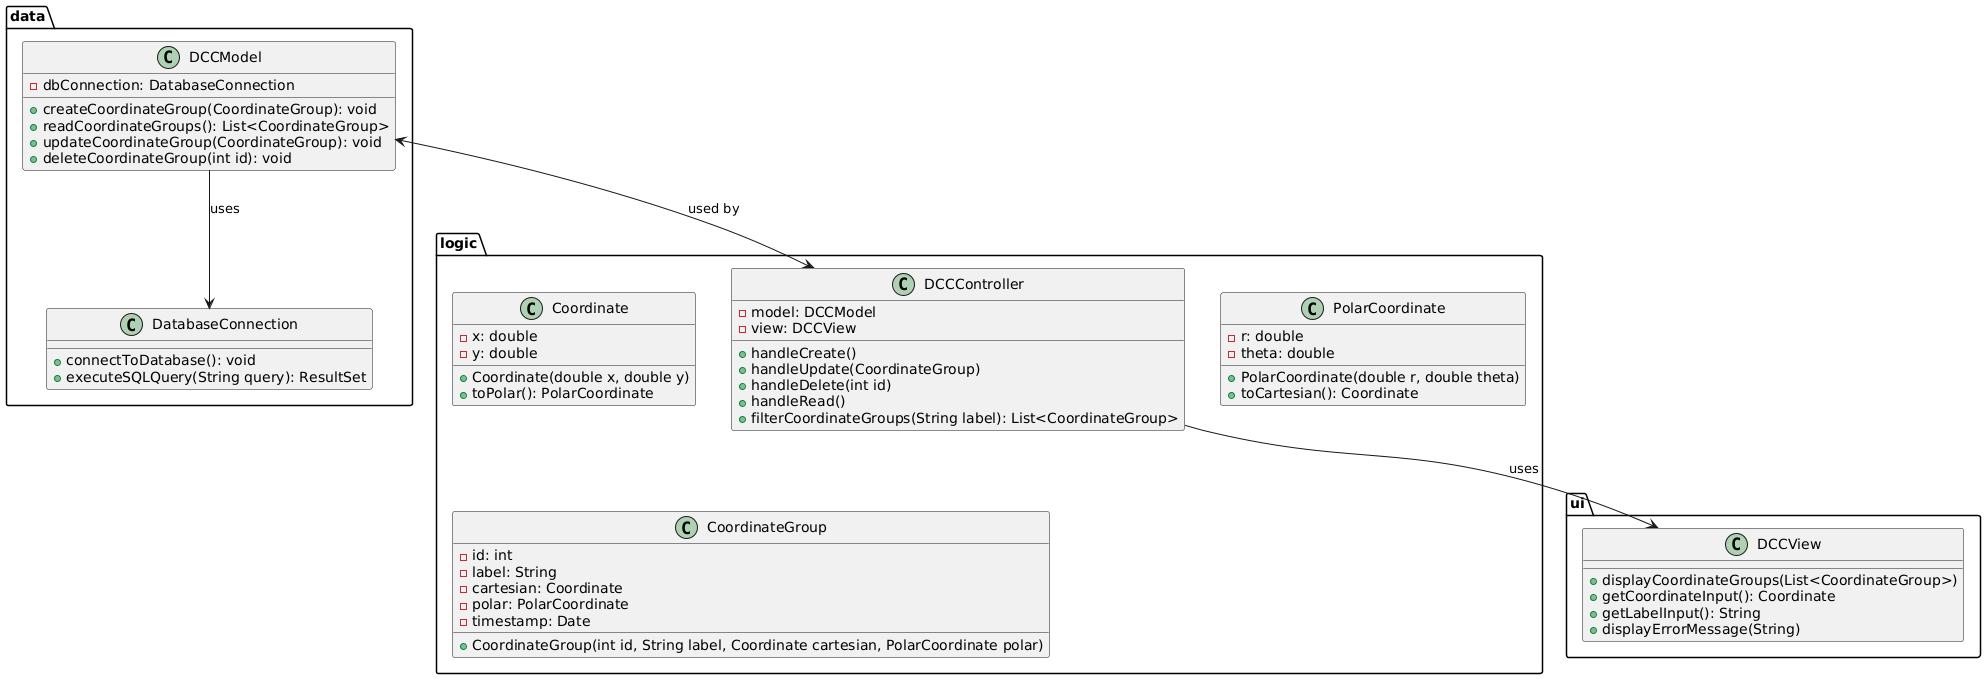

The diagram above was rendered by PlantUML. Its source (embedded in the PNG):
@startuml
package ui {
  class DCCView {
    +displayCoordinateGroups(List<CoordinateGroup>)
    +getCoordinateInput(): Coordinate
    +getLabelInput(): String
    +displayErrorMessage(String)
  }
}

package logic {
  class DCCController {
    - model: DCCModel
    - view: DCCView
    +handleCreate()
    +handleUpdate(CoordinateGroup)
    +handleDelete(int id)
    +handleRead()
    +filterCoordinateGroups(String label): List<CoordinateGroup>
  }

  class Coordinate {
    - x: double
    - y: double
    +Coordinate(double x, double y)
    +toPolar(): PolarCoordinate
  }

  class PolarCoordinate {
    - r: double
    - theta: double
    +PolarCoordinate(double r, double theta)
    +toCartesian(): Coordinate
  }
  
  class CoordinateGroup {
    - id: int
    - label: String
    - cartesian: Coordinate
    - polar: PolarCoordinate
    - timestamp: Date
    +CoordinateGroup(int id, String label, Coordinate cartesian, PolarCoordinate polar)
  }

}

package data {
  class DCCModel {
    - dbConnection: DatabaseConnection
    +createCoordinateGroup(CoordinateGroup): void
    +readCoordinateGroups(): List<CoordinateGroup>
    +updateCoordinateGroup(CoordinateGroup): void
    +deleteCoordinateGroup(int id): void
  }

  class DatabaseConnection {
    +connectToDatabase(): void
    +executeSQLQuery(String query): ResultSet
  }
}

data.DCCModel <--> DCCController : used by 
data.DCCModel --> DatabaseConnection : uses
DCCController --> DCCView : uses

@enduml